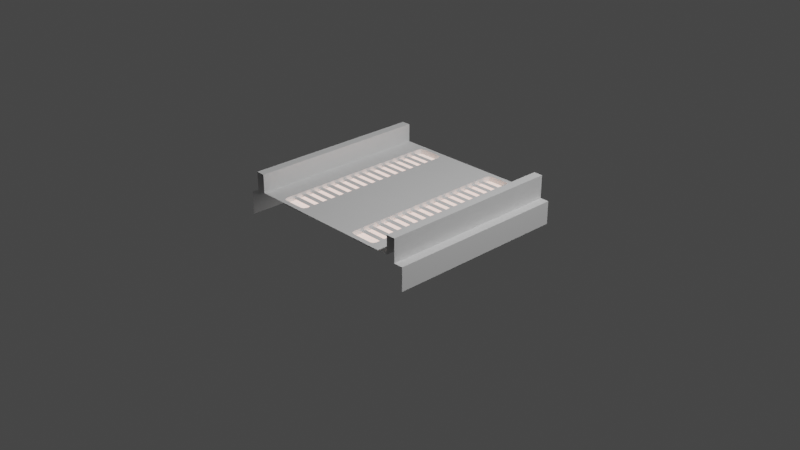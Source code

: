 # Source: Court-18.blend  (saved by Blender 2.90.8; exported with 4.5.12 LTS)
import bpy
from mathutils import Matrix  # noqa: F401  (used for matrix-valued properties, if any)

bpy.ops.wm.read_factory_settings(use_empty=True)
scene = bpy.context.scene
scene.name = 'Scene'

# ---- collections
col_collection = bpy.data.collections.new('Collection'); scene.collection.children.link(col_collection)

# ---- materials (node trees are filled in below, after node groups)
mat_m_metal = bpy.data.materials.new('m_metal')
mat_m_fire = bpy.data.materials.new('m_fire')
mat_m_grass = bpy.data.materials.new('m_grass')
mat_m_edge = bpy.data.materials.new('m_edge')

# ---- material node trees
mat_m_fire.use_nodes = True; mat_m_fire.node_tree.nodes.clear()
_N = mat_m_fire.node_tree.nodes; _L = mat_m_fire.node_tree.links
n0 = _N.new('ShaderNodeBsdfPrincipled'); n0.name = 'Principled BSDF'; n0.location = (10, 300)
n0.distribution = 'GGX'
n0.subsurface_method = 'BURLEY'
n0.inputs[0].default_value = (0.8, 0.2533, 0.03413, 1.0)
n0.inputs[3].default_value = 1.45
n0.inputs[28].default_value = 1.0
n1 = _N.new('ShaderNodeOutputMaterial'); n1.name = 'Material Output'; n1.location = (300, 300)
_L.new(n0.outputs[0], n1.inputs[0])
n1.is_active_output = True

# ---- world
world_world = bpy.data.worlds.new('World'); scene.world = world_world
world_world.use_nodes = True; world_world.node_tree.nodes.clear()
_N = world_world.node_tree.nodes; _L = world_world.node_tree.links
n0 = _N.new('ShaderNodeOutputWorld'); n0.name = 'World Output'; n0.location = (300, 300)
n1 = _N.new('ShaderNodeBackground'); n1.name = 'Background'; n1.location = (10, 300)
n1.inputs[0].default_value = (0.05088, 0.05088, 0.05088, 1.0)
_L.new(n1.outputs[0], n0.inputs[0])
n0.is_active_output = True
world_world.color = (0.05088, 0.05088, 0.05088)
world_world.use_sun_shadow = False
world_world.sun_shadow_jitter_overblur = 0.0

# ---- cameras
cam_camera = bpy.data.cameras.new('Camera')
cam_camera.clip_end = 100.0
cam_camera.ortho_scale = 7.314

# ---- lights
light_light = bpy.data.lights.new('Light', 'POINT')
light_light.transmission_factor = 0.0
light_light.energy = 1000.0
light_light.shadow_soft_size = 0.1
light_light.shadow_maximum_resolution = 0.006
light_light.use_absolute_resolution = True

# ---- meshes
me_plane_001 = bpy.data.meshes.new('Plane.001')
me_plane_001.from_pydata([(0.3768, -1.0, 0.3), (0.2921, -0.9154, 0.3), (0.3169, -0.9752, 0.3), (0.7121, -0.9154, 0.3), (0.6275, -1.0, 0.3), (0.6873, -0.9752, 0.3), (0.3768, 1.0, 0.3), (0.2921, 0.9154, 0.3), (0.3169, 0.9752, 0.3), (0.6275, 1.0, 0.3), (0.7121, 0.9154, 0.3), (0.6873, 0.9752, 0.3), (0.3454, 0.9048, 0.3), (0.3454, -0.9048, 0.3), (0.3577, -0.9345, 0.3), (0.3873, -0.9468, 0.3), (0.6169, -0.9468, 0.3), (0.6466, -0.9345, 0.3), (0.6589, -0.9048, 0.3), (0.6589, 0.9048, 0.3), (0.6466, 0.9345, 0.3), (0.6169, 0.9468, 0.3), (0.3873, 0.9468, 0.3), (0.3577, 0.9345, 0.3), (0.3454, 0.9048, 0.243), (0.3454, -0.9048, 0.243), (0.3577, -0.9345, 0.243), (0.3873, -0.9468, 0.243), (0.6169, -0.9468, 0.243), (0.6466, -0.9345, 0.243), (0.6589, -0.9048, 0.243), (0.6589, 0.9048, 0.243), (0.6466, 0.9345, 0.243), (0.6169, 0.9468, 0.243), (0.3873, 0.9468, 0.243), (0.3577, 0.9345, 0.243), (-0.3768, -1.0, 0.3), (-0.2921, -0.9154, 0.3), (-0.3169, -0.9752, 0.3), (-0.7121, -0.9154, 0.3), (-0.6275, -1.0, 0.3), (-0.6873, -0.9752, 0.3), (-0.3768, 1.0, 0.3), (-0.2921, 0.9154, 0.3), (-0.3169, 0.9752, 0.3), (-0.6275, 1.0, 0.3), (-0.7121, 0.9154, 0.3), (-0.6873, 0.9752, 0.3), (-0.3454, 0.9048, 0.3), (-0.3454, -0.9048, 0.3), (-0.3577, -0.9345, 0.3), (-0.3873, -0.9468, 0.3), (-0.6169, -0.9468, 0.3), (-0.6466, -0.9345, 0.3), (-0.6589, -0.9048, 0.3), (-0.6589, 0.9048, 0.3), (-0.6466, 0.9345, 0.3), (-0.6169, 0.9468, 0.3), (-0.3873, 0.9468, 0.3), (-0.3577, 0.9345, 0.3), (-0.3454, 0.9048, 0.243), (-0.3454, -0.9048, 0.243), (-0.3577, -0.9345, 0.243), (-0.3873, -0.9468, 0.243), (-0.6169, -0.9468, 0.243), (-0.6466, -0.9345, 0.243), (-0.6589, -0.9048, 0.243), (-0.6589, 0.9048, 0.243), (-0.6466, 0.9345, 0.243), (-0.6169, 0.9468, 0.243), (-0.3873, 0.9468, 0.243), (-0.3577, 0.9345, 0.243), (0.9, -1.0, 0.3), (0.9, 1.0, 0.3), (0.9, -1.0, 0.5), (0.9, 1.0, 0.5), (1.0, -1.0, 0.5), (1.0, 1.0, 0.5), (-0.9, -1.0, 0.3), (-0.9, 1.0, 0.3), (-0.9, -1.0, 0.5), (-0.9, 1.0, 0.5), (-1.0, -1.0, 0.5), (-1.0, 1.0, 0.5), (1.0, -1.0, 0.25), (-1.0, 1.0, 0.25), (1.0, 1.0, 0.25), (-1.0, -1.0, 0.25), (-1.1, -1.0, 0.0), (-1.1, 1.0, 0.0), (-1.1, -1.0, 0.25), (-1.1, 1.0, 0.25), (1.1, -1.0, 0.0), (1.1, 1.0, 0.0), (1.1, -1.0, 0.25), (1.1, 1.0, 0.25)], [], [(22, 23, 35, 34), (13, 12, 7, 1), (14, 13, 1, 2), (15, 14, 2, 0), (16, 15, 0, 4), (17, 16, 4, 5), (18, 17, 5, 3), (19, 18, 3, 10), (20, 19, 10, 11), (21, 20, 11, 9), (22, 21, 9, 6), (23, 22, 6, 8), (12, 23, 8, 7), (25, 26, 27, 28, 29, 30, 31, 32, 33, 34, 35, 24), (12, 13, 25, 24), (19, 20, 32, 31), (16, 17, 29, 28), (23, 12, 24, 35), (13, 14, 26, 25), (20, 21, 33, 32), (17, 18, 30, 29), (14, 15, 27, 26), (21, 22, 34, 33), (18, 19, 31, 30), (15, 16, 28, 27), (58, 70, 71, 59), (49, 37, 43, 48), (50, 38, 37, 49), (51, 36, 38, 50), (52, 40, 36, 51), (53, 41, 40, 52), (54, 39, 41, 53), (55, 46, 39, 54), (56, 47, 46, 55), (57, 45, 47, 56), (58, 42, 45, 57), (59, 44, 42, 58), (48, 43, 44, 59), (61, 60, 71, 70, 69, 68, 67, 66, 65, 64, 63, 62), (48, 60, 61, 49), (55, 67, 68, 56), (52, 64, 65, 53), (59, 71, 60, 48), (49, 61, 62, 50), (56, 68, 69, 57), (53, 65, 66, 54), (50, 62, 63, 51), (57, 69, 70, 58), (54, 66, 67, 55), (51, 63, 64, 52), (8, 6, 42, 44), (7, 8, 44, 43), (1, 7, 43, 37), (2, 1, 37, 38), (0, 2, 38, 36), (73, 72, 74, 75), (75, 74, 76, 77), (77, 76, 84, 86), (79, 81, 80, 78), (81, 83, 82, 80), (83, 85, 87, 82), (73, 9, 11), (79, 47, 45), (4, 72, 5), (5, 72, 3), (40, 41, 78), (41, 39, 78), (46, 47, 79), (39, 46, 79, 78), (73, 11, 10), (72, 73, 10, 3), (90, 91, 89, 88), (86, 84, 94, 95), (87, 85, 91, 90), (95, 94, 92, 93)])
me_plane_001.polygons.foreach_set('use_smooth', [1, 1, 1, 1, 1, 1, 1, 1, 1, 1, 1, 1, 1, 1, 1, 1, 1, 1, 1, 1, 1, 1, 1, 1, 1, 1, 1, 1, 1, 1, 1, 1, 1, 1, 1, 1, 1, 1, 1, 1, 1, 1, 1, 1, 1, 1, 1, 1, 1, 1, 1, 1, 1, 1, 1, 0, 0, 0, 0, 0, 0, 1, 1, 1, 1, 1, 1, 1, 1, 1, 1, 0, 0, 0, 0])
me_plane_001.polygons.foreach_set('material_index', [0, 0, 0, 0, 0, 0, 0, 0, 0, 0, 0, 0, 0, 1, 0, 0, 0, 0, 0, 0, 0, 0, 0, 0, 0, 0, 0, 0, 0, 0, 0, 0, 0, 0, 0, 0, 0, 0, 1, 0, 0, 0, 0, 0, 0, 0, 0, 0, 0, 0, 2, 2, 2, 2, 2, 3, 3, 3, 3, 3, 3, 2, 2, 2, 2, 2, 2, 2, 2, 2, 2, 3, 3, 3, 3])
_uv = me_plane_001.uv_layers.new(name='UVMap')
_uv.uv.foreach_set('vector', [0.2267, 0.9734, 0.156, 0.9672, 0.156, 0.9672, 0.2267, 0.9734, 0.1267, 0.0476, 0.1267, 0.9524, 0.0, 0.9577, 0.0, 0.04231, 0.156, 0.03276, 0.1267, 0.0476, 0.0, 0.04231, 0.05901, 0.01239, 0.2267, 0.02661, 0.156, 0.03276, 0.05901, 0.01239, 0.2015, 0.0, 0.7733, 0.02661, 0.2267, 0.02661, 0.2015, 0.0, 0.7985, 0.0, 0.844, 0.03276, 0.7733, 0.02661, 0.7985, 0.0, 0.941, 0.01239, 0.8733, 0.0476, 0.844, 0.03276, 0.941, 0.01239, 1.0, 0.04231, 0.8733, 0.9524, 0.8733, 0.0476, 1.0, 0.04231, 1.0, 0.9577, 0.844, 0.9672, 0.8733, 0.9524, 1.0, 0.9577, 0.941, 0.9876, 0.7733, 0.9734, 0.844, 0.9672, 0.941, 0.9876, 0.7985, 1.0, 0.2267, 0.9734, 0.7733, 0.9734, 0.7985, 1.0, 0.2015, 1.0, 0.156, 0.9672, 0.2267, 0.9734, 0.2015, 1.0, 0.05901, 0.9876, 0.1267, 0.9524, 0.156, 0.9672, 0.05901, 0.9876, 0.0, 0.9577, 0.1267, 0.0476, 0.156, 0.03276, 0.2267, 0.02661, 0.7733, 0.02661, 0.844, 0.03276, 0.8733, 0.0476, 0.8733, 0.9524, 0.844, 0.9672, 0.7733, 0.9734, 0.2267, 0.9734, 0.156, 0.9672, 0.1267, 0.9524, 0.1267, 0.9524, 0.1267, 0.0476, 0.1267, 0.0476, 0.1267, 0.9524, 0.8733, 0.9524, 0.844, 0.9672, 0.844, 0.9672, 0.8733, 0.9524, 0.7733, 0.02661, 0.844, 0.03276, 0.844, 0.03276, 0.7733, 0.02661, 0.156, 0.9672, 0.1267, 0.9524, 0.1267, 0.9524, 0.156, 0.9672, 0.1267, 0.0476, 0.156, 0.03276, 0.156, 0.03276, 0.1267, 0.0476, 0.844, 0.9672, 0.7733, 0.9734, 0.7733, 0.9734, 0.844, 0.9672, 0.844, 0.03276, 0.8733, 0.0476, 0.8733, 0.0476, 0.844, 0.03276, 0.156, 0.03276, 0.2267, 0.02661, 0.2267, 0.02661, 0.156, 0.03276, 0.7733, 0.9734, 0.2267, 0.9734, 0.2267, 0.9734, 0.7733, 0.9734, 0.8733, 0.0476, 0.8733, 0.9524, 0.8733, 0.9524, 0.8733, 0.0476, 0.2267, 0.02661, 0.7733, 0.02661, 0.7733, 0.02661, 0.2267, 0.02661, 0.2267, 0.9734, 0.2267, 0.9734, 0.156, 0.9672, 0.156, 0.9672, 0.1267, 0.0476, 0.0, 0.04231, 0.0, 0.9577, 0.1267, 0.9524, 0.156, 0.03276, 0.05901, 0.01239, 0.0, 0.04231, 0.1267, 0.0476, 0.2267, 0.02661, 0.2015, 0.0, 0.05901, 0.01239, 0.156, 0.03276, 0.7733, 0.02661, 0.7985, 0.0, 0.2015, 0.0, 0.2267, 0.02661, 0.844, 0.03276, 0.941, 0.01239, 0.7985, 0.0, 0.7733, 0.02661, 0.8733, 0.0476, 1.0, 0.04231, 0.941, 0.01239, 0.844, 0.03276, 0.8733, 0.9524, 1.0, 0.9577, 1.0, 0.04231, 0.8733, 0.0476, 0.844, 0.9672, 0.941, 0.9876, 1.0, 0.9577, 0.8733, 0.9524, 0.7733, 0.9734, 0.7985, 1.0, 0.941, 0.9876, 0.844, 0.9672, 0.2267, 0.9734, 0.2015, 1.0, 0.7985, 1.0, 0.7733, 0.9734, 0.156, 0.9672, 0.05901, 0.9876, 0.2015, 1.0, 0.2267, 0.9734, 0.1267, 0.9524, 0.0, 0.9577, 0.05901, 0.9876, 0.156, 0.9672, 0.1267, 0.0476, 0.1267, 0.9524, 0.156, 0.9672, 0.2267, 0.9734, 0.7733, 0.9734, 0.844, 0.9672, 0.8733, 0.9524, 0.8733, 0.0476, 0.844, 0.03276, 0.7733, 0.02661, 0.2267, 0.02661, 0.156, 0.03276, 0.1267, 0.9524, 0.1267, 0.9524, 0.1267, 0.0476, 0.1267, 0.0476, 0.8733, 0.9524, 0.8733, 0.9524, 0.844, 0.9672, 0.844, 0.9672, 0.7733, 0.02661, 0.7733, 0.02661, 0.844, 0.03276, 0.844, 0.03276, 0.156, 0.9672, 0.156, 0.9672, 0.1267, 0.9524, 0.1267, 0.9524, 0.1267, 0.0476, 0.1267, 0.0476, 0.156, 0.03276, 0.156, 0.03276, 0.844, 0.9672, 0.844, 0.9672, 0.7733, 0.9734, 0.7733, 0.9734, 0.844, 0.03276, 0.844, 0.03276, 0.8733, 0.0476, 0.8733, 0.0476, 0.156, 0.03276, 0.156, 0.03276, 0.2267, 0.02661, 0.2267, 0.02661, 0.7733, 0.9734, 0.7733, 0.9734, 0.2267, 0.9734, 0.2267, 0.9734, 0.8733, 0.0476, 0.8733, 0.0476, 0.8733, 0.9524, 0.8733, 0.9524, 0.2267, 0.02661, 0.2267, 0.02661, 0.7733, 0.02661, 0.7733, 0.02661, 0.05901, 0.9876, 0.2015, 1.0, 0.2015, 1.0, 0.05901, 0.9876, 0.0, 0.9577, 0.05901, 0.9876, 0.05901, 0.9876, 0.0, 0.9577, 0.0, 0.04231, 0.0, 0.9577, 0.0, 0.9577, 0.0, 0.04231, 0.05901, 0.01239, 0.0, 0.04231, 0.0, 0.04231, 0.05901, 0.01239, 0.2015, 0.0, 0.05901, 0.01239, 0.05901, 0.01239, 0.2015, 0.0, 0.8333, 0.0, 0.8333, 1.0, 0.75, 1.0, 0.75, 0.0, 0.8333, 1.0, 0.8333, 0.0, 0.9167, 2.98e-08, 0.9167, 1.0, 5.091e-07, 1.0, 0.0, 0.0, 0.1999, 0.0, 0.1999, 1.0, 0.75, 1.0, 0.6667, 1.0, 0.6667, 0.0, 0.75, 5.96e-08, 1.0, 1.0, 0.9167, 1.0, 0.9167, 0.0, 1.0, 0.0, 0.3333, 0.0, 0.5332, 0.0, 0.5332, 1.0, 0.3333, 1.0, 0.8333, 0.0, 0.7985, 1.0, 0.941, 0.9876, 0.75, 1.0, 0.941, 0.9876, 0.7985, 1.0, 0.7985, 0.0, 0.8333, 1.0, 0.941, 0.01239, 0.941, 0.01239, 0.8333, 1.0, 1.0, 0.04231, 0.7985, 0.0, 0.941, 0.01239, 0.75, 5.96e-08, 0.941, 0.01239, 1.0, 0.04231, 0.75, 5.96e-08, 1.0, 0.9577, 0.941, 0.9876, 0.75, 1.0, 1.0, 0.04231, 1.0, 0.9577, 0.75, 1.0, 0.75, 5.96e-08, 0.8333, 0.0, 0.941, 0.9876, 1.0, 0.9577, 0.8333, 1.0, 0.8333, 0.0, 1.0, 0.9577, 1.0, 0.04231, 0.5332, 1.0, 0.5332, 0.0, 0.6667, 0.0, 0.6667, 1.0, 0.1999, 1.0, 0.1999, 0.0, 0.1999, 0.0, 0.1999, 1.0, 0.5332, 1.0, 0.5332, 0.0, 0.5332, 0.0, 0.5332, 1.0, 0.1999, 1.0, 0.1999, 0.0, 0.3333, 0.0, 0.3333, 1.0])
me_plane_001.materials.append(mat_m_metal)
me_plane_001.materials.append(mat_m_fire)
me_plane_001.materials.append(mat_m_grass)
me_plane_001.materials.append(mat_m_edge)
me_plane_001.use_remesh_fix_poles = True
me_plane_001.use_remesh_preserve_attributes = False
me_plane_001.use_mirror_vertex_groups = False
me_plane_001.update()
me_plane_002 = bpy.data.meshes.new('Plane.002')
me_plane_002.from_pydata([(-0.6586, -0.827, 0.2716), (-0.3414, -0.827, 0.2716), (-0.6586, -0.773, 0.2716), (-0.3414, -0.773, 0.2716)], [], [(0, 1, 3, 2)])
_uv = me_plane_002.uv_layers.new(name='UVMap')
_uv.uv.foreach_set('vector', [0.0, 0.0, 1.0, 0.0, 1.0, 1.0, 0.0, 1.0])
me_plane_002.materials.append(mat_m_metal)
me_plane_002.use_remesh_fix_poles = True
me_plane_002.use_remesh_preserve_attributes = False
me_plane_002.use_mirror_vertex_groups = False
me_plane_002.update()

# ---- objects
ob_light = bpy.data.objects.new('Light', light_light)
ob_camera = bpy.data.objects.new('Camera', cam_camera)
ob_plane_001 = bpy.data.objects.new('Plane.001', me_plane_001)
ob_plane = bpy.data.objects.new('Plane', me_plane_002)

# ---- transforms, parenting, visibility, modifiers, constraints
ob_light.location = (4.076, 1.005, 5.904)
ob_light.rotation_euler = (0.6503, 0.05522, 1.866)
ob_light.lock_rotations_4d = False
ob_light.empty_display_type = 'ARROWS'
ob_light.color = (0.0, 0.0, 0.0, 0.0)
ob_light.lineart.crease_threshold = 0.0
ob_camera.location = (7.359, -6.926, 4.958)
ob_camera.rotation_euler = (1.109, 0.0, 0.8149)
ob_camera.lock_rotations_4d = False
ob_camera.empty_display_type = 'ARROWS'
ob_camera.color = (0.0, 0.0, 0.0, 0.0)
ob_camera.display_type = 'WIRE'
ob_camera.lineart.crease_threshold = 0.0
ob_plane_001.location = (0.0, 0.0, 0.0)
ob_plane_001.lineart.crease_threshold = 0.0
_m = ob_plane_001.modifiers.new('EdgeSplit', 'EDGE_SPLIT')
ob_plane.location = (0.0, 0.0, 0.0)
ob_plane.lineart.crease_threshold = 0.0
_m = ob_plane.modifiers.new('Array', 'ARRAY')
_m.count = 16
_m.relative_offset_displace = (0.0, 2.0, 0.0)
_m = ob_plane.modifiers.new('Mirror', 'MIRROR')

# ---- collection membership
col_collection.objects.link(ob_light)
col_collection.objects.link(ob_camera)
col_collection.objects.link(ob_plane_001)
col_collection.objects.link(ob_plane)

# ---- scene / render settings (as saved in the file)
scene.camera = ob_camera
scene.frame_start = 1; scene.frame_end = 250; scene.frame_set(1)
scene.render.engine = 'CYCLES'
scene.cycles.samples = 128
scene.cycles.sampling_pattern = 'TABULATED_SOBOL'
scene.cycles.use_adaptive_sampling = False
scene.cycles.use_light_tree = False
scene.view_settings.view_transform = 'Filmic'
bpy.context.view_layer.update()
